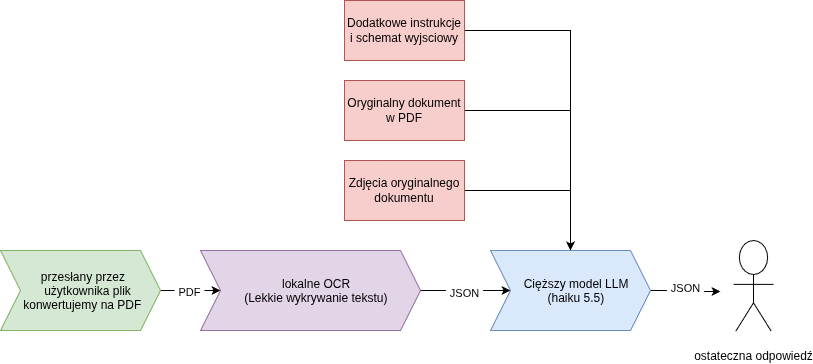

The diagram above was exported from draw.io. Its source (the exported page's mxGraphModel, read from the mxfile embedded in the PNG):
<mxGraphModel dx="1033" dy="665" grid="1" gridSize="10" guides="1" tooltips="1" connect="1" arrows="1" fold="1" page="1" pageScale="1" pageWidth="827" pageHeight="1169" math="0" shadow="0">
  <root>
    <mxCell id="0" />
    <mxCell id="1" parent="0" />
    <mxCell id="_aqnkWWm1UQXpO5JuhHl-5" edge="1" parent="1" source="_aqnkWWm1UQXpO5JuhHl-1" style="edgeStyle=orthogonalEdgeStyle;rounded=0;orthogonalLoop=1;jettySize=auto;html=1;defaultLabelBackgroundColor=page;labelPadding=0 4;" target="_aqnkWWm1UQXpO5JuhHl-4">
      <mxGeometry relative="1" as="geometry" />
    </mxCell>
    <mxCell id="_aqnkWWm1UQXpO5JuhHl-6" connectable="0" parent="_aqnkWWm1UQXpO5JuhHl-5" style="edgeLabel;html=1;align=center;verticalAlign=middle;resizable=0;points=[];inheritText=1;defaultLabelBackgroundColor=page;labelPadding=0 4;" value="JSON" vertex="1">
      <mxGeometry relative="1" x="-0.0397" y="-2" as="geometry">
        <mxPoint as="offset" />
      </mxGeometry>
    </mxCell>
    <mxCell id="_aqnkWWm1UQXpO5JuhHl-1" parent="1" style="shape=step;perimeter=stepPerimeter;whiteSpace=wrap;html=1;shapeInside=1;fixedSize=1;fillColor=#e1d5e7;strokeColor=#9673a6;" value="lokalne OCR&lt;br&gt;(Lekkie wykrywanie tekstu)" vertex="1">
      <mxGeometry height="80" width="220" x="210" y="300" as="geometry" />
    </mxCell>
    <mxCell id="_aqnkWWm1UQXpO5JuhHl-3" edge="1" parent="1" source="_aqnkWWm1UQXpO5JuhHl-2" style="edgeStyle=orthogonalEdgeStyle;rounded=0;orthogonalLoop=1;jettySize=auto;html=1;defaultLabelBackgroundColor=page;labelPadding=0 4;" target="_aqnkWWm1UQXpO5JuhHl-1">
      <mxGeometry relative="1" as="geometry" />
    </mxCell>
    <mxCell id="_aqnkWWm1UQXpO5JuhHl-15" connectable="0" parent="_aqnkWWm1UQXpO5JuhHl-3" style="edgeLabel;html=1;align=center;verticalAlign=middle;resizable=0;points=[];inheritText=1;defaultLabelBackgroundColor=page;labelPadding=0 4;" value="PDF" vertex="1">
      <mxGeometry relative="1" x="-0.0812" y="-1" as="geometry">
        <mxPoint as="offset" />
      </mxGeometry>
    </mxCell>
    <mxCell id="_aqnkWWm1UQXpO5JuhHl-2" parent="1" style="shape=step;perimeter=stepPerimeter;whiteSpace=wrap;html=1;shapeInside=1;fixedSize=1;fillColor=#d5e8d4;strokeColor=#82b366;" value="przesłany przez użytkownika plik konwertujemy na PDF" vertex="1">
      <mxGeometry height="80" width="160" x="10" y="300" as="geometry" />
    </mxCell>
    <mxCell id="_aqnkWWm1UQXpO5JuhHl-19" edge="1" parent="1" source="_aqnkWWm1UQXpO5JuhHl-4" style="edgeStyle=orthogonalEdgeStyle;rounded=0;orthogonalLoop=1;jettySize=auto;html=1;defaultLabelBackgroundColor=page;labelPadding=0 4;" target="_aqnkWWm1UQXpO5JuhHl-18">
      <mxGeometry relative="1" as="geometry" />
    </mxCell>
    <mxCell id="_aqnkWWm1UQXpO5JuhHl-20" connectable="0" parent="_aqnkWWm1UQXpO5JuhHl-19" style="edgeLabel;html=1;align=center;verticalAlign=middle;resizable=0;points=[];inheritText=1;defaultLabelBackgroundColor=page;labelPadding=0 4;" value="JSON" vertex="1">
      <mxGeometry relative="1" x="-0.0514" y="3" as="geometry">
        <mxPoint as="offset" />
      </mxGeometry>
    </mxCell>
    <mxCell id="_aqnkWWm1UQXpO5JuhHl-4" parent="1" style="shape=step;perimeter=stepPerimeter;whiteSpace=wrap;html=1;shapeInside=1;fixedSize=1;fillColor=#dae8fc;strokeColor=#6c8ebf;" value="Cięższy model LLM&lt;div&gt;(haiku 5.5)&lt;/div&gt;" vertex="1">
      <mxGeometry height="80" width="160" x="500" y="300" as="geometry" />
    </mxCell>
    <mxCell id="_aqnkWWm1UQXpO5JuhHl-10" edge="1" parent="1" source="_aqnkWWm1UQXpO5JuhHl-9" style="edgeStyle=orthogonalEdgeStyle;rounded=0;orthogonalLoop=1;jettySize=auto;html=1;defaultLabelBackgroundColor=page;labelPadding=0 4;" target="_aqnkWWm1UQXpO5JuhHl-4">
      <mxGeometry relative="1" as="geometry" />
    </mxCell>
    <mxCell id="_aqnkWWm1UQXpO5JuhHl-9" parent="1" style="rounded=0;whiteSpace=wrap;html=1;fillColor=#f8cecc;strokeColor=#b85450;" value="Dodatkowe instrukcje i schemat wyjsciowy" vertex="1">
      <mxGeometry height="60" width="120" x="354" y="50" as="geometry" />
    </mxCell>
    <mxCell id="_aqnkWWm1UQXpO5JuhHl-12" edge="1" parent="1" source="_aqnkWWm1UQXpO5JuhHl-11" style="edgeStyle=orthogonalEdgeStyle;rounded=0;orthogonalLoop=1;jettySize=auto;html=1;defaultLabelBackgroundColor=page;labelPadding=0 4;" target="_aqnkWWm1UQXpO5JuhHl-4">
      <mxGeometry relative="1" as="geometry" />
    </mxCell>
    <mxCell id="_aqnkWWm1UQXpO5JuhHl-11" parent="1" style="rounded=0;whiteSpace=wrap;html=1;fillColor=#f8cecc;strokeColor=#b85450;" value="Zdjęcia oryginalnego dokumentu" vertex="1">
      <mxGeometry height="60" width="120" x="354" y="210" as="geometry" />
    </mxCell>
    <mxCell id="_aqnkWWm1UQXpO5JuhHl-14" edge="1" parent="1" source="_aqnkWWm1UQXpO5JuhHl-13" style="edgeStyle=orthogonalEdgeStyle;rounded=0;orthogonalLoop=1;jettySize=auto;html=1;defaultLabelBackgroundColor=page;labelPadding=0 4;" target="_aqnkWWm1UQXpO5JuhHl-4">
      <mxGeometry relative="1" as="geometry" />
    </mxCell>
    <mxCell id="_aqnkWWm1UQXpO5JuhHl-13" parent="1" style="rounded=0;whiteSpace=wrap;html=1;fillColor=#f8cecc;strokeColor=#b85450;" value="Oryginalny dokument w PDF" vertex="1">
      <mxGeometry height="60" width="120" x="354" y="130" as="geometry" />
    </mxCell>
    <mxCell id="_aqnkWWm1UQXpO5JuhHl-18" parent="1" style="shape=mermaidUsecaseActor;actorType=normal;verticalLabelPosition=bottom;verticalAlign=top;html=1;outlineConnect=0;labelPerimeter=1;" value="ostateczna odpowiedź" vertex="1">
      <mxGeometry height="102" width="66" x="730" y="290" as="geometry" />
    </mxCell>
  </root>
</mxGraphModel>